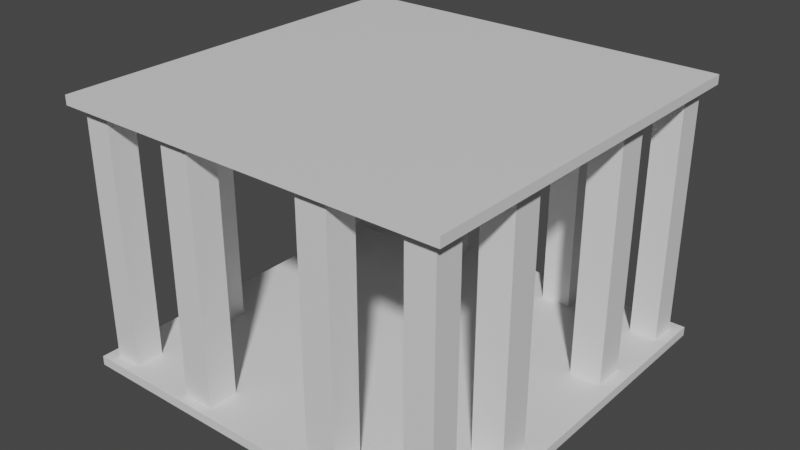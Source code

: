 # Source: cage.blend  (saved by Blender 3.3.6; exported with 4.5.12 LTS)
import bpy
from mathutils import Matrix  # noqa: F401  (used for matrix-valued properties, if any)

bpy.ops.wm.read_factory_settings(use_empty=True)
scene = bpy.context.scene
scene.name = 'Scene'

# ---- collections
col_collection = bpy.data.collections.new('Collection'); scene.collection.children.link(col_collection)

# ---- materials (node trees are filled in below, after node groups)
mat_material = bpy.data.materials.new('Material')
mat_material.alpha_threshold = 0.0
mat_material.use_transparent_shadow = False
mat_material.roughness = 0.5
mat_material.line_color = (0.0, 0.0, 0.0, 1.0)

# ---- material node trees
mat_material.use_nodes = True; mat_material.node_tree.nodes.clear()
_N = mat_material.node_tree.nodes; _L = mat_material.node_tree.links
n0 = _N.new('ShaderNodeOutputMaterial'); n0.name = 'Material Output'; n0.location = (300, 300)
n1 = _N.new('ShaderNodeBsdfPrincipled'); n1.name = 'Principled BSDF'; n1.location = (10, 300)
n1.distribution = 'GGX'
n1.subsurface_method = 'RANDOM_WALK_SKIN'
n1.inputs[3].default_value = 1.45
n1.inputs[27].default_value = (0.0, 0.0, 0.0, 1.0)
n1.inputs[28].default_value = 1.0
_L.new(n1.outputs[0], n0.inputs[0])
n0.is_active_output = True

# ---- world
world_world = bpy.data.worlds.new('World'); scene.world = world_world
world_world.use_nodes = True; world_world.node_tree.nodes.clear()
_N = world_world.node_tree.nodes; _L = world_world.node_tree.links
n0 = _N.new('ShaderNodeOutputWorld'); n0.name = 'World Output'; n0.location = (300, 300)
n1 = _N.new('ShaderNodeBackground'); n1.name = 'Background'; n1.location = (10, 300)
n1.inputs[0].default_value = (0.05088, 0.05088, 0.05088, 1.0)
_L.new(n1.outputs[0], n0.inputs[0])
n0.is_active_output = True
world_world.color = (0.05088, 0.05088, 0.05088)
world_world.use_sun_shadow = False
world_world.sun_shadow_jitter_overblur = 0.0

# ---- meshes
me_cube = bpy.data.meshes.new('Cube')
me_cube.from_pydata([(1.0, 0.0, -94.72), (0.9452, 0.9452, -94.72), (1.0, 1.0, -96.72), (0.0, 0.0, -94.72), (0.0, 1.0, -94.72), (0.25, 0.0, -94.72), (0.5, 0.0, -94.72), (0.75, 0.0, -94.72), (0.298, 0.952, -94.72), (0.452, 0.952, -94.72), (0.8048, 0.9452, -94.72), (0.9452, 0.8048, -94.72), (0.931, 0.4638, -94.72), (0.931, 0.3059, -94.72), (0.0, 0.75, -94.72), (0.0, 0.5, -94.72), (0.0, 0.25, -94.72), (0.8048, 0.8048, -94.72), (0.773, 0.4638, -94.72), (0.773, 0.3059, -94.72), (0.452, 0.798, -94.72), (0.5, 0.5, -94.72), (0.5, 0.25, -94.72), (0.298, 0.798, -94.72), (0.25, 0.5, -94.72), (0.25, 0.25, -94.72), (0.75, 1.0, -94.72), (1.0, 1.0, -94.72), (1.0, 0.75, -94.72), (0.75, 0.75, -94.72), (0.25, 1.0, -94.72), (0.5, 1.0, -94.72), (0.5, 0.75, -94.72), (0.25, 0.75, -94.72), (1.0, 0.5, -94.72), (1.0, 0.25, -94.72), (0.75, 0.5, -94.72), (0.75, 0.25, -94.72), (-1.0, 0.0, -94.72), (-0.9452, 0.9452, -94.72), (-1.0, 1.0, -96.72), (-0.25, 0.0, -94.72), (-0.5, 0.0, -94.72), (-0.75, 0.0, -94.72), (-0.298, 0.952, -94.72), (-0.452, 0.952, -94.72), (-0.8048, 0.9452, -94.72), (-0.9452, 0.8048, -94.72), (-0.931, 0.4638, -94.72), (-0.931, 0.3059, -94.72), (-0.8048, 0.8048, -94.72), (-0.773, 0.4638, -94.72), (-0.773, 0.3059, -94.72), (-0.452, 0.798, -94.72), (-0.5, 0.5, -94.72), (-0.5, 0.25, -94.72), (-0.298, 0.798, -94.72), (-0.25, 0.5, -94.72), (-0.25, 0.25, -94.72), (-0.75, 1.0, -94.72), (-1.0, 1.0, -94.72), (-1.0, 0.75, -94.72), (-0.75, 0.75, -94.72), (-0.25, 1.0, -94.72), (-0.5, 1.0, -94.72), (-0.5, 0.75, -94.72), (-0.25, 0.75, -94.72), (-1.0, 0.5, -94.72), (-1.0, 0.25, -94.72), (-0.75, 0.5, -94.72), (-0.75, 0.25, -94.72), (0.9452, -0.9452, -94.72), (1.0, -1.0, -96.72), (0.0, -1.0, -94.72), (0.298, -0.952, -94.72), (0.452, -0.952, -94.72), (0.8048, -0.9452, -94.72), (0.9452, -0.8048, -94.72), (0.931, -0.4638, -94.72), (0.931, -0.3059, -94.72), (0.0, -0.75, -94.72), (0.0, -0.5, -94.72), (0.0, -0.25, -94.72), (0.8048, -0.8048, -94.72), (0.773, -0.4638, -94.72), (0.773, -0.3059, -94.72), (0.452, -0.798, -94.72), (0.5, -0.5, -94.72), (0.5, -0.25, -94.72), (0.298, -0.798, -94.72), (0.25, -0.5, -94.72), (0.25, -0.25, -94.72), (0.75, -1.0, -94.72), (1.0, -1.0, -94.72), (1.0, -0.75, -94.72), (0.75, -0.75, -94.72), (0.25, -1.0, -94.72), (0.5, -1.0, -94.72), (0.5, -0.75, -94.72), (0.25, -0.75, -94.72), (1.0, -0.5, -94.72), (1.0, -0.25, -94.72), (0.75, -0.5, -94.72), (0.75, -0.25, -94.72), (-0.9452, -0.9452, -94.72), (-1.0, -1.0, -96.72), (-0.298, -0.952, -94.72), (-0.452, -0.952, -94.72), (-0.8048, -0.9452, -94.72), (-0.9452, -0.8048, -94.72), (-0.931, -0.4638, -94.72), (-0.931, -0.3059, -94.72), (-0.8048, -0.8048, -94.72), (-0.773, -0.4638, -94.72), (-0.773, -0.3059, -94.72), (-0.452, -0.798, -94.72), (-0.5, -0.5, -94.72), (-0.5, -0.25, -94.72), (-0.298, -0.798, -94.72), (-0.25, -0.5, -94.72), (-0.25, -0.25, -94.72), (-0.75, -1.0, -94.72), (-1.0, -1.0, -94.72), (-1.0, -0.75, -94.72), (-0.75, -0.75, -94.72), (-0.25, -1.0, -94.72), (-0.5, -1.0, -94.72), (-0.5, -0.75, -94.72), (-0.25, -0.75, -94.72), (-1.0, -0.5, -94.72), (-1.0, -0.25, -94.72), (-0.75, -0.5, -94.72), (-0.75, -0.25, -94.72), (1.0, 0.0, -40.92), (0.9452, 0.9452, -40.92), (1.0, 1.0, -38.92), (0.0, 0.0, -40.92), (0.0, 1.0, -40.92), (0.25, 0.0, -40.92), (0.5, 0.0, -40.92), (0.75, 0.0, -40.92), (0.298, 0.952, -40.92), (0.452, 0.952, -40.92), (0.8048, 0.9452, -40.92), (0.9452, 0.8048, -40.92), (0.931, 0.4638, -40.92), (0.931, 0.3059, -40.92), (0.0, 0.75, -40.92), (0.0, 0.5, -40.92), (0.0, 0.25, -40.92), (0.8048, 0.8048, -40.92), (0.773, 0.4638, -40.92), (0.773, 0.3059, -40.92), (0.452, 0.798, -40.92), (0.5, 0.5, -40.92), (0.5, 0.25, -40.92), (0.298, 0.798, -40.92), (0.25, 0.5, -40.92), (0.25, 0.25, -40.92), (0.75, 1.0, -40.92), (1.0, 1.0, -40.92), (1.0, 0.75, -40.92), (0.75, 0.75, -40.92), (0.25, 1.0, -40.92), (0.5, 1.0, -40.92), (0.5, 0.75, -40.92), (0.25, 0.75, -40.92), (1.0, 0.5, -40.92), (1.0, 0.25, -40.92), (0.75, 0.5, -40.92), (0.75, 0.25, -40.92), (-1.0, 0.0, -40.92), (-0.9452, 0.9452, -40.92), (-1.0, 1.0, -38.92), (-0.25, 0.0, -40.92), (-0.5, 0.0, -40.92), (-0.75, 0.0, -40.92), (-0.298, 0.952, -40.92), (-0.452, 0.952, -40.92), (-0.8048, 0.9452, -40.92), (-0.9452, 0.8048, -40.92), (-0.931, 0.4638, -40.92), (-0.931, 0.3059, -40.92), (-0.8048, 0.8048, -40.92), (-0.773, 0.4638, -40.92), (-0.773, 0.3059, -40.92), (-0.452, 0.798, -40.92), (-0.5, 0.5, -40.92), (-0.5, 0.25, -40.92), (-0.298, 0.798, -40.92), (-0.25, 0.5, -40.92), (-0.25, 0.25, -40.92), (-0.75, 1.0, -40.92), (-1.0, 1.0, -40.92), (-1.0, 0.75, -40.92), (-0.75, 0.75, -40.92), (-0.25, 1.0, -40.92), (-0.5, 1.0, -40.92), (-0.5, 0.75, -40.92), (-0.25, 0.75, -40.92), (-1.0, 0.5, -40.92), (-1.0, 0.25, -40.92), (-0.75, 0.5, -40.92), (-0.75, 0.25, -40.92), (0.9452, -0.9452, -40.92), (1.0, -1.0, -38.92), (0.0, -1.0, -40.92), (0.298, -0.952, -40.92), (0.452, -0.952, -40.92), (0.8048, -0.9452, -40.92), (0.9452, -0.8048, -40.92), (0.931, -0.4638, -40.92), (0.931, -0.3059, -40.92), (0.0, -0.75, -40.92), (0.0, -0.5, -40.92), (0.0, -0.25, -40.92), (0.8048, -0.8048, -40.92), (0.773, -0.4638, -40.92), (0.773, -0.3059, -40.92), (0.452, -0.798, -40.92), (0.5, -0.5, -40.92), (0.5, -0.25, -40.92), (0.298, -0.798, -40.92), (0.25, -0.5, -40.92), (0.25, -0.25, -40.92), (0.75, -1.0, -40.92), (1.0, -1.0, -40.92), (1.0, -0.75, -40.92), (0.75, -0.75, -40.92), (0.25, -1.0, -40.92), (0.5, -1.0, -40.92), (0.5, -0.75, -40.92), (0.25, -0.75, -40.92), (1.0, -0.5, -40.92), (1.0, -0.25, -40.92), (0.75, -0.5, -40.92), (0.75, -0.25, -40.92), (-0.9452, -0.9452, -40.92), (-1.0, -1.0, -38.92), (-0.298, -0.952, -40.92), (-0.452, -0.952, -40.92), (-0.8048, -0.9452, -40.92), (-0.9452, -0.8048, -40.92), (-0.931, -0.4638, -40.92), (-0.931, -0.3059, -40.92), (-0.8048, -0.8048, -40.92), (-0.773, -0.4638, -40.92), (-0.773, -0.3059, -40.92), (-0.452, -0.798, -40.92), (-0.5, -0.5, -40.92), (-0.5, -0.25, -40.92), (-0.298, -0.798, -40.92), (-0.25, -0.5, -40.92), (-0.25, -0.25, -40.92), (-0.75, -1.0, -40.92), (-1.0, -1.0, -40.92), (-1.0, -0.75, -40.92), (-0.75, -0.75, -40.92), (-0.25, -1.0, -40.92), (-0.5, -1.0, -40.92), (-0.5, -0.75, -40.92), (-0.25, -0.75, -40.92), (-1.0, -0.5, -40.92), (-1.0, -0.25, -40.92), (-0.75, -0.5, -40.92), (-0.75, -0.25, -40.92)], [], [(25, 3, 5), (252, 213, 261), (45, 177, 44), (24, 16, 25), (58, 3, 16), (20, 156, 23), (57, 16, 15), (91, 3, 82), (17, 143, 10), (212, 233, 211), (61, 69, 62), (11, 134, 144), (26, 10, 1), (1, 11, 28), (29, 17, 10), (11, 17, 29), (30, 8, 9), (9, 20, 32), (33, 23, 8), (32, 20, 23), (26, 32, 29), (19, 18, 36), (36, 18, 12), (13, 19, 37), (158, 136, 149), (12, 151, 145), (157, 149, 148), (191, 136, 174), (85, 217, 218), (190, 149, 191), (224, 136, 138), (77, 216, 210), (223, 215, 224), (253, 136, 215), (59, 65, 64), (55, 41, 58), (40, 2, 72), (39, 46, 59), (39, 60, 61), (46, 50, 62), (47, 61, 62), (45, 44, 63), (45, 64, 65), (44, 56, 66), (56, 53, 65), (28, 36, 34), (52, 70, 69), (48, 51, 69), (49, 68, 70), (115, 240, 248), (118, 239, 106), (75, 219, 208), (77, 204, 71), (71, 209, 76), (207, 75, 208), (75, 86, 89), (107, 239, 240), (112, 241, 108), (104, 241, 237), (80, 119, 128), (53, 178, 45), (114, 246, 113), (71, 76, 92), (71, 93, 94), (76, 83, 95), (77, 94, 95), (75, 74, 96), (75, 97, 98), (74, 89, 99), (89, 86, 98), (22, 5, 6), (85, 103, 102), (78, 84, 102), (79, 101, 103), (52, 184, 185), (49, 185, 182), (48, 184, 51), (109, 237, 242), (111, 243, 244), (49, 181, 48), (50, 179, 183), (47, 172, 39), (39, 179, 46), (47, 183, 180), (213, 223, 232), (56, 177, 189), (2, 40, 60), (121, 108, 104), (104, 109, 123), (124, 112, 108), (109, 112, 124), (125, 106, 107), (107, 115, 127), (128, 118, 106), (127, 115, 118), (32, 24, 21), (114, 113, 131), (131, 113, 110), (111, 114, 132), (115, 251, 118), (258, 213, 206), (14, 24, 33), (86, 222, 219), (256, 264, 257), (264, 250, 249), (257, 249, 260), (254, 260, 259), (249, 253, 252), (260, 252, 261), (68, 43, 70), (70, 42, 55), (173, 193, 255), (134, 143, 159), (134, 160, 161), (143, 150, 162), (144, 161, 162), (142, 141, 163), (142, 164, 165), (141, 156, 166), (156, 153, 165), (36, 22, 37), (152, 170, 169), (145, 151, 169), (146, 168, 170), (250, 174, 253), (265, 175, 250), (263, 176, 265), (111, 129, 110), (83, 209, 216), (229, 213, 232), (63, 14, 4), (78, 217, 84), (227, 235, 233), (235, 221, 236), (65, 57, 66), (54, 58, 57), (220, 224, 221), (231, 223, 220), (192, 179, 172), (172, 180, 194), (195, 183, 179), (180, 183, 195), (196, 177, 178), (178, 186, 198), (199, 189, 177), (198, 186, 189), (29, 21, 36), (185, 184, 202), (202, 184, 181), (182, 185, 203), (236, 139, 140), (234, 140, 133), (13, 34, 12), (79, 218, 212), (173, 238, 205), (196, 147, 199), (57, 14, 66), (79, 211, 78), (194, 202, 200), (202, 188, 203), (62, 54, 65), (69, 55, 54), (187, 191, 188), (225, 209, 204), (204, 210, 227), (228, 216, 209), (210, 216, 228), (229, 207, 208), (208, 219, 231), (232, 222, 207), (231, 219, 222), (21, 25, 22), (218, 217, 235), (235, 217, 211), (212, 218, 236), (188, 174, 175), (203, 175, 176), (201, 176, 171), (182, 200, 181), (13, 145, 146), (163, 147, 137), (30, 14, 33), (13, 152, 19), (161, 169, 162), (169, 155, 154), (162, 154, 165), (159, 165, 164), (154, 158, 157), (165, 157, 166), (23, 141, 8), (147, 190, 199), (168, 140, 170), (237, 241, 254), (237, 255, 256), (241, 245, 257), (242, 256, 257), (240, 239, 258), (240, 259, 260), (239, 251, 261), (251, 248, 260), (37, 6, 7), (247, 265, 264), (243, 246, 264), (244, 263, 265), (19, 151, 18), (125, 80, 128), (96, 80, 73), (1, 143, 134), (123, 131, 129), (131, 117, 132), (124, 116, 131), (121, 127, 124), (116, 120, 117), (127, 119, 116), (117, 41, 42), (132, 42, 43), (130, 43, 38), (262, 244, 243), (11, 150, 17), (67, 49, 48), (90, 80, 99), (20, 142, 153), (94, 102, 95), (102, 88, 87), (95, 87, 98), (92, 98, 97), (87, 91, 90), (98, 90, 99), (88, 5, 91), (103, 6, 88), (101, 7, 103), (167, 146, 145), (9, 141, 142), (100, 79, 78), (170, 139, 155), (155, 138, 158), (198, 190, 187), (192, 198, 195), (195, 187, 202), (221, 138, 139), (225, 231, 228), (228, 220, 235), (135, 160, 193), (205, 238, 255), (135, 205, 226), (40, 105, 122), (2, 27, 93), (72, 93, 122), (111, 247, 114), (110, 246, 243), (109, 245, 112), (53, 189, 186), (252, 215, 214), (89, 207, 222), (119, 82, 120), (120, 3, 41), (90, 82, 81), (157, 147, 166), (35, 37, 7), (37, 22, 6), (22, 25, 5), (32, 33, 24), (21, 24, 25), (26, 31, 32), (29, 32, 21), (36, 21, 22), (28, 29, 36), (53, 186, 178), (80, 81, 119), (213, 214, 223), (56, 44, 177), (26, 1, 27), (1, 28, 27), (29, 10, 26), (11, 29, 28), (30, 9, 31), (9, 32, 31), (33, 8, 30), (32, 23, 33), (212, 234, 233), (19, 36, 37), (36, 12, 34), (13, 37, 35), (68, 38, 43), (70, 43, 42), (55, 42, 41), (65, 54, 57), (54, 55, 58), (59, 62, 65), (62, 69, 54), (69, 70, 55), (61, 67, 69), (23, 156, 141), (147, 148, 190), (157, 148, 147), (9, 8, 141), (39, 59, 60), (39, 61, 47), (46, 62, 59), (47, 62, 50), (45, 63, 64), (45, 65, 53), (44, 66, 63), (56, 65, 66), (167, 168, 146), (52, 69, 51), (48, 69, 67), (49, 70, 52), (101, 0, 7), (103, 7, 6), (88, 6, 5), (98, 87, 90), (87, 88, 91), (92, 95, 98), (95, 102, 87), (102, 103, 88), (94, 100, 102), (20, 9, 142), (90, 81, 80), (67, 68, 49), (11, 144, 150), (71, 92, 93), (71, 94, 77), (76, 95, 92), (77, 95, 83), (75, 96, 97), (75, 98, 86), (74, 99, 96), (89, 98, 99), (262, 263, 244), (85, 102, 84), (78, 102, 100), (79, 103, 85), (130, 132, 43), (132, 117, 42), (117, 120, 41), (127, 128, 119), (116, 119, 120), (121, 126, 127), (124, 127, 116), (131, 116, 117), (123, 124, 131), (1, 10, 143), (96, 99, 80), (125, 73, 80), (19, 152, 151), (121, 104, 122), (104, 123, 122), (124, 108, 121), (109, 124, 123), (125, 107, 126), (107, 127, 126), (128, 106, 125), (127, 118, 128), (100, 101, 79), (114, 131, 132), (131, 110, 129), (111, 132, 130), (168, 133, 140), (170, 140, 139), (155, 139, 138), (165, 154, 157), (154, 155, 158), (159, 162, 165), (162, 169, 154), (169, 170, 155), (161, 167, 169), (13, 146, 152), (30, 4, 14), (163, 166, 147), (13, 12, 145), (134, 159, 160), (134, 161, 144), (143, 162, 159), (144, 162, 150), (142, 163, 164), (142, 165, 153), (141, 166, 163), (156, 165, 166), (182, 201, 200), (152, 169, 151), (145, 169, 167), (146, 170, 152), (201, 203, 176), (203, 188, 175), (188, 191, 174), (198, 199, 190), (187, 190, 191), (192, 197, 198), (195, 198, 187), (202, 187, 188), (194, 195, 202), (79, 212, 211), (57, 15, 14), (196, 137, 147), (173, 205, 135), (79, 85, 218), (192, 172, 193), (172, 194, 193), (195, 179, 192), (180, 195, 194), (196, 178, 197), (178, 198, 197), (199, 177, 196), (198, 189, 199), (13, 35, 34), (185, 202, 203), (202, 181, 200), (182, 203, 201), (234, 236, 140), (236, 221, 139), (221, 224, 138), (231, 232, 223), (220, 223, 224), (225, 230, 231), (228, 231, 220), (235, 220, 221), (227, 228, 235), (78, 211, 217), (63, 66, 14), (229, 206, 213), (83, 76, 209), (225, 204, 226), (204, 227, 226), (228, 209, 225), (210, 228, 227), (229, 208, 230), (208, 231, 230), (232, 207, 229), (231, 222, 232), (111, 130, 129), (218, 235, 236), (235, 211, 233), (212, 236, 234), (263, 171, 176), (265, 176, 175), (250, 175, 174), (135, 193, 173), (173, 255, 238), (205, 255, 226), (135, 226, 160), (260, 249, 252), (249, 250, 253), (254, 257, 260), (257, 264, 249), (264, 265, 250), (256, 262, 264), (86, 89, 222), (14, 15, 24), (258, 261, 213), (115, 248, 251), (237, 254, 255), (237, 256, 242), (241, 257, 254), (242, 257, 245), (240, 258, 259), (240, 260, 248), (239, 261, 258), (251, 260, 261), (35, 7, 0), (247, 264, 246), (243, 264, 262), (244, 265, 247), (40, 122, 60), (2, 60, 27), (2, 93, 72), (72, 122, 105), (47, 50, 183), (39, 172, 179), (47, 180, 172), (50, 46, 179), (49, 182, 181), (111, 110, 243), (109, 104, 237), (48, 181, 184), (49, 52, 185), (52, 51, 184), (111, 244, 247), (114, 247, 246), (110, 113, 246), (109, 242, 245), (104, 108, 241), (112, 245, 241), (107, 106, 239), (75, 89, 74), (207, 74, 75), (71, 204, 209), (77, 210, 204), (75, 86, 219), (118, 251, 239), (115, 107, 240), (53, 56, 189), (40, 72, 105), (252, 253, 215), (89, 74, 207), (253, 174, 136), (223, 214, 215), (77, 83, 216), (224, 215, 136), (190, 148, 149), (85, 84, 217), (191, 149, 136), (157, 158, 149), (12, 18, 151), (158, 138, 136), (119, 81, 82), (11, 1, 134), (120, 82, 3), (90, 91, 82), (17, 150, 143), (91, 5, 3), (57, 58, 16), (20, 153, 156), (58, 41, 3), (24, 15, 16), (45, 178, 177), (252, 214, 213), (25, 16, 3)])
_uv = me_cube.uv_layers.new(name='UVMap')
_uv.uv.foreach_set('vector', [0.8895, 0.3348, 0.8978, 0.3431, 0.8895, 0.3431, 0.8895, 0.4918, 0.8978, 0.5001, 0.8895, 0.5001, 0.505, 0.31, 0.4866, 0.7067, 0.4867, 0.31, 0.8895, 0.3266, 0.8978, 0.3348, 0.8895, 0.3348, 0.9061, 0.3348, 0.8978, 0.3431, 0.8978, 0.3348, 0.4683, 0.31, 0.45, 0.7067, 0.45, 0.31, 0.9061, 0.3266, 0.8978, 0.3348, 0.8978, 0.3266, 0.8895, 0.3514, 0.8978, 0.3431, 0.8978, 0.3514, 0.6969, 0.31, 0.6802, 0.7067, 0.6802, 0.31, 0.9286, 0.4854, 0.9309, 0.4918, 0.9286, 0.4907, 0.9309, 0.3183, 0.9226, 0.3266, 0.9226, 0.3183, 0.7638, 0.31, 0.7805, 0.7067, 0.7638, 0.7067, 0.873, 0.31, 0.8712, 0.3119, 0.8666, 0.3119, 0.8666, 0.3119, 0.8666, 0.3165, 0.8641, 0.3183, 0.873, 0.3183, 0.8712, 0.3165, 0.8712, 0.3119, 0.8666, 0.3165, 0.8712, 0.3165, 0.873, 0.3183, 0.8895, 0.31, 0.8879, 0.3116, 0.8829, 0.3116, 0.8829, 0.3116, 0.8829, 0.3167, 0.8813, 0.3183, 0.8895, 0.3183, 0.8879, 0.3167, 0.8879, 0.3116, 0.8813, 0.3183, 0.8829, 0.3167, 0.8879, 0.3167, 0.873, 0.31, 0.8813, 0.3183, 0.873, 0.3183, 0.8722, 0.333, 0.8722, 0.3278, 0.873, 0.3266, 0.873, 0.3266, 0.8722, 0.3278, 0.867, 0.3278, 0.867, 0.333, 0.8722, 0.333, 0.873, 0.3348, 0.9061, 0.4671, 0.8978, 0.4753, 0.8978, 0.4671, 0.03999, 0.31, 0.05877, 0.7067, 0.03997, 0.7067, 0.9061, 0.4588, 0.8978, 0.4671, 0.8978, 0.4588, 0.8895, 0.4671, 0.8978, 0.4753, 0.8895, 0.4753, 0.09641, 0.31, 0.1152, 0.7067, 0.09639, 0.7067, 0.8895, 0.4588, 0.8978, 0.4671, 0.8895, 0.4671, 0.9061, 0.4836, 0.8978, 0.4753, 0.9061, 0.4753, 0.7137, 0.31, 0.7304, 0.7067, 0.7136, 0.7067, 0.9061, 0.4918, 0.8978, 0.4836, 0.9061, 0.4836, 0.8895, 0.4836, 0.8978, 0.4753, 0.8978, 0.4836, 0.9226, 0.31, 0.9143, 0.3183, 0.9143, 0.31, 0.9143, 0.3348, 0.9061, 0.3431, 0.9061, 0.3348, 0.8641, 0.5084, 0.9309, 0.5084, 0.9309, 0.5745, 0.929, 0.3119, 0.9244, 0.3119, 0.9226, 0.31, 0.929, 0.3119, 0.9309, 0.31, 0.9309, 0.3183, 0.9244, 0.3119, 0.9244, 0.3165, 0.9226, 0.3183, 0.929, 0.3165, 0.9309, 0.3183, 0.9226, 0.3183, 0.9127, 0.3116, 0.9077, 0.3116, 0.9061, 0.31, 0.9127, 0.3116, 0.9143, 0.31, 0.9143, 0.3183, 0.9077, 0.3116, 0.9077, 0.3167, 0.9061, 0.3183, 0.9077, 0.3167, 0.9127, 0.3167, 0.9143, 0.3183, 0.8641, 0.3183, 0.873, 0.3266, 0.8641, 0.3266, 0.9234, 0.333, 0.9226, 0.3348, 0.9226, 0.3266, 0.9286, 0.3278, 0.9234, 0.3278, 0.9226, 0.3266, 0.9286, 0.333, 0.9309, 0.3348, 0.9226, 0.3348, 0.34, 0.31, 0.3583, 0.7067, 0.34, 0.7067, 0.45, 0.31, 0.4316, 0.7067, 0.4317, 0.31, 0.3033, 0.31, 0.3216, 0.7067, 0.3033, 0.7067, 0.6134, 0.31, 0.5966, 0.7067, 0.5967, 0.31, 0.6301, 0.31, 0.6133, 0.7067, 0.6134, 0.31, 0.5233, 0.7067, 0.5417, 0.31, 0.5416, 0.7067, 0.8829, 0.3746, 0.8829, 0.3695, 0.8879, 0.3695, 0.505, 0.31, 0.5233, 0.7067, 0.505, 0.7067, 0.6468, 0.31, 0.6301, 0.7067, 0.6301, 0.31, 0.6468, 0.31, 0.6635, 0.7067, 0.6468, 0.7067, 0.8978, 0.3679, 0.9061, 0.3596, 0.9061, 0.3679, 0.34, 0.31, 0.3216, 0.7067, 0.3217, 0.31, 0.1905, 0.31, 0.1716, 0.7067, 0.1717, 0.31, 0.8666, 0.3743, 0.8712, 0.3743, 0.873, 0.3762, 0.8666, 0.3743, 0.8641, 0.3762, 0.8641, 0.3679, 0.8712, 0.3743, 0.8712, 0.3697, 0.873, 0.3679, 0.8666, 0.3697, 0.8641, 0.3679, 0.873, 0.3679, 0.8829, 0.3746, 0.8879, 0.3746, 0.8895, 0.3762, 0.8829, 0.3746, 0.8813, 0.3762, 0.8813, 0.3679, 0.8879, 0.3746, 0.8879, 0.3695, 0.8895, 0.3679, 0.8879, 0.3695, 0.8829, 0.3695, 0.8813, 0.3679, 0.8813, 0.3348, 0.8895, 0.3431, 0.8813, 0.3431, 0.8722, 0.3532, 0.873, 0.3514, 0.873, 0.3596, 0.867, 0.3584, 0.8722, 0.3584, 0.873, 0.3596, 0.867, 0.3532, 0.8641, 0.3514, 0.873, 0.3514, 0.2093, 0.31, 0.2281, 0.7067, 0.2092, 0.7067, 0.2281, 0.31, 0.2469, 0.7067, 0.2281, 0.7067, 0.2657, 0.31, 0.2469, 0.7067, 0.2469, 0.31, 0.814, 0.31, 0.8307, 0.7067, 0.8139, 0.7067, 0.2657, 0.31, 0.2845, 0.7067, 0.2657, 0.7067, 0.3033, 0.31, 0.2845, 0.7067, 0.2845, 0.31, 0.8474, 0.31, 0.8641, 0.7067, 0.8474, 0.7067, 0.8474, 0.31, 0.8307, 0.7067, 0.8307, 0.31, 0.814, 0.31, 0.7972, 0.7067, 0.7972, 0.31, 0.7805, 0.31, 0.7972, 0.7067, 0.7805, 0.7067, 0.8978, 0.5001, 0.9061, 0.4918, 0.9061, 0.5001, 0.3583, 0.31, 0.3766, 0.7067, 0.3583, 0.7067, 0.9309, 0.5745, 0.9309, 0.6406, 0.8641, 0.6406, 0.9226, 0.3762, 0.9244, 0.3743, 0.929, 0.3743, 0.929, 0.3743, 0.929, 0.3697, 0.9309, 0.3679, 0.9226, 0.3679, 0.9244, 0.3697, 0.9244, 0.3743, 0.929, 0.3697, 0.9244, 0.3697, 0.9226, 0.3679, 0.9061, 0.3762, 0.9077, 0.3746, 0.9127, 0.3746, 0.9127, 0.3746, 0.9127, 0.3695, 0.9143, 0.3679, 0.9061, 0.3679, 0.9077, 0.3695, 0.9077, 0.3746, 0.9143, 0.3679, 0.9127, 0.3695, 0.9077, 0.3695, 0.8813, 0.3183, 0.8895, 0.3266, 0.8813, 0.3266, 0.9234, 0.3532, 0.9234, 0.3584, 0.9226, 0.3596, 0.9226, 0.3596, 0.9234, 0.3584, 0.9286, 0.3584, 0.9286, 0.3532, 0.9234, 0.3532, 0.9226, 0.3514, 0.4867, 0.31, 0.4683, 0.7067, 0.4683, 0.31, 0.8895, 0.5084, 0.8978, 0.5001, 0.8978, 0.5084, 0.8978, 0.3183, 0.8895, 0.3266, 0.8895, 0.3183, 0.5417, 0.31, 0.56, 0.7067, 0.5416, 0.7067, 0.8641, 0.5001, 0.873, 0.4918, 0.873, 0.5001, 0.873, 0.4918, 0.8813, 0.4836, 0.8813, 0.4918, 0.873, 0.5001, 0.8813, 0.4918, 0.8813, 0.5001, 0.873, 0.5084, 0.8813, 0.5001, 0.8813, 0.5084, 0.8813, 0.4918, 0.8895, 0.4836, 0.8895, 0.4918, 0.8813, 0.5001, 0.8895, 0.4918, 0.8895, 0.5001, 0.9309, 0.3348, 0.9226, 0.3431, 0.9226, 0.3348, 0.9226, 0.3348, 0.9143, 0.3431, 0.9143, 0.3348, 0.9309, 0.4423, 0.997, 0.4423, 0.997, 0.3762, 0.929, 0.4441, 0.9244, 0.4441, 0.9226, 0.4423, 0.929, 0.4441, 0.9309, 0.4423, 0.9309, 0.4505, 0.9244, 0.4441, 0.9244, 0.4487, 0.9226, 0.4505, 0.929, 0.4487, 0.9309, 0.4505, 0.9226, 0.4505, 0.9127, 0.4439, 0.9077, 0.4439, 0.9061, 0.4423, 0.9127, 0.4439, 0.9143, 0.4423, 0.9143, 0.4505, 0.9077, 0.4439, 0.9077, 0.4489, 0.9061, 0.4505, 0.9077, 0.4489, 0.9127, 0.4489, 0.9143, 0.4505, 0.873, 0.3266, 0.8813, 0.3348, 0.873, 0.3348, 0.9234, 0.4652, 0.9226, 0.4671, 0.9226, 0.4588, 0.9286, 0.46, 0.9234, 0.46, 0.9226, 0.4588, 0.9286, 0.4652, 0.9309, 0.4671, 0.9226, 0.4671, 0.8813, 0.4836, 0.8895, 0.4753, 0.8895, 0.4836, 0.873, 0.4836, 0.8813, 0.4753, 0.8813, 0.4836, 0.8641, 0.4836, 0.873, 0.4753, 0.873, 0.4836, 0.9286, 0.3532, 0.9309, 0.3596, 0.9286, 0.3584, 0.6969, 0.31, 0.7136, 0.7067, 0.6969, 0.7067, 0.9061, 0.5084, 0.8978, 0.5001, 0.9061, 0.5001, 0.9061, 0.31, 0.8978, 0.3183, 0.8978, 0.31, 0.1528, 0.31, 0.134, 0.7067, 0.134, 0.31, 0.9309, 0.5001, 0.9226, 0.4918, 0.9309, 0.4918, 0.9226, 0.4918, 0.9143, 0.4836, 0.9226, 0.4836, 0.9143, 0.3183, 0.9061, 0.3266, 0.9061, 0.3183, 0.9143, 0.3266, 0.9061, 0.3348, 0.9061, 0.3266, 0.9143, 0.4918, 0.9061, 0.4836, 0.9143, 0.4836, 0.9143, 0.5001, 0.9061, 0.4918, 0.9143, 0.4918, 0.873, 0.4423, 0.8712, 0.4441, 0.8666, 0.4441, 0.8666, 0.4441, 0.8666, 0.4487, 0.8641, 0.4505, 0.873, 0.4505, 0.8712, 0.4487, 0.8712, 0.4441, 0.8666, 0.4487, 0.8712, 0.4487, 0.873, 0.4505, 0.8895, 0.4423, 0.8879, 0.4439, 0.8829, 0.4439, 0.8829, 0.4439, 0.8829, 0.4489, 0.8813, 0.4505, 0.8895, 0.4505, 0.8879, 0.4489, 0.8879, 0.4439, 0.8813, 0.4505, 0.8829, 0.4489, 0.8879, 0.4489, 0.873, 0.3183, 0.8813, 0.3266, 0.873, 0.3266, 0.8722, 0.4652, 0.8722, 0.46, 0.873, 0.4588, 0.873, 0.4588, 0.8722, 0.46, 0.867, 0.46, 0.867, 0.4652, 0.8722, 0.4652, 0.873, 0.4671, 0.9226, 0.4836, 0.9143, 0.4753, 0.9226, 0.4753, 0.9309, 0.4836, 0.9226, 0.4753, 0.9309, 0.4753, 0.867, 0.333, 0.8641, 0.3266, 0.867, 0.3278, 0.1152, 0.31, 0.134, 0.7067, 0.1152, 0.7067, 0.8641, 0.3762, 0.8641, 0.4423, 0.9309, 0.4423, 0.8895, 0.4423, 0.8978, 0.4505, 0.8895, 0.4505, 0.9061, 0.3266, 0.8978, 0.3183, 0.9061, 0.3183, 0.09641, 0.31, 0.07758, 0.7067, 0.07761, 0.31, 0.8641, 0.4505, 0.873, 0.4588, 0.8641, 0.4588, 0.873, 0.4588, 0.8813, 0.4671, 0.873, 0.4671, 0.9226, 0.3183, 0.9143, 0.3266, 0.9143, 0.3183, 0.9226, 0.3266, 0.9143, 0.3348, 0.9143, 0.3266, 0.8813, 0.4588, 0.8895, 0.4671, 0.8813, 0.4671, 0.9226, 0.5084, 0.9244, 0.5066, 0.929, 0.5066, 0.929, 0.5066, 0.929, 0.5019, 0.9309, 0.5001, 0.9226, 0.5001, 0.9244, 0.5019, 0.9244, 0.5066, 0.929, 0.5019, 0.9244, 0.5019, 0.9226, 0.5001, 0.9061, 0.5084, 0.9077, 0.5068, 0.9127, 0.5068, 0.9127, 0.5068, 0.9127, 0.5017, 0.9143, 0.5001, 0.9061, 0.5001, 0.9077, 0.5017, 0.9077, 0.5068, 0.9143, 0.5001, 0.9127, 0.5017, 0.9077, 0.5017, 0.8813, 0.3266, 0.8895, 0.3348, 0.8813, 0.3348, 0.9234, 0.4854, 0.9234, 0.4907, 0.9226, 0.4918, 0.9226, 0.4918, 0.9234, 0.4907, 0.9286, 0.4907, 0.9286, 0.4854, 0.9234, 0.4854, 0.9226, 0.4836, 0.8813, 0.4671, 0.8895, 0.4753, 0.8813, 0.4753, 0.873, 0.4671, 0.8813, 0.4753, 0.873, 0.4753, 0.8641, 0.4671, 0.873, 0.4753, 0.8641, 0.4753, 0.867, 0.4652, 0.8641, 0.4588, 0.867, 0.46, 0.0588, 0.31, 0.07758, 0.7067, 0.05877, 0.7067, 0.9061, 0.4423, 0.8978, 0.4505, 0.8978, 0.4423, 0.8895, 0.31, 0.8978, 0.3183, 0.8895, 0.3183, 0.03999, 0.31, 0.02116, 0.7067, 0.02118, 0.31, 0.9309, 0.4505, 0.9226, 0.4588, 0.9226, 0.4505, 0.9226, 0.4588, 0.9143, 0.4671, 0.9143, 0.4588, 0.9226, 0.4505, 0.9143, 0.4588, 0.9143, 0.4505, 0.9226, 0.4423, 0.9143, 0.4505, 0.9143, 0.4423, 0.9143, 0.4588, 0.9061, 0.4671, 0.9061, 0.4588, 0.9143, 0.4505, 0.9061, 0.4588, 0.9061, 0.4505, 0.395, 0.31, 0.3766, 0.7067, 0.3767, 0.31, 0.8978, 0.4505, 0.8895, 0.4588, 0.8895, 0.4505, 0.9309, 0.4671, 0.9226, 0.4753, 0.9226, 0.4671, 0.8666, 0.5066, 0.8712, 0.5066, 0.873, 0.5084, 0.8666, 0.5066, 0.8641, 0.5084, 0.8641, 0.5001, 0.8712, 0.5066, 0.8712, 0.5019, 0.873, 0.5001, 0.8666, 0.5019, 0.8641, 0.5001, 0.873, 0.5001, 0.8829, 0.5068, 0.8879, 0.5068, 0.8895, 0.5084, 0.8829, 0.5068, 0.8813, 0.5084, 0.8813, 0.5001, 0.8879, 0.5068, 0.8879, 0.5017, 0.8895, 0.5001, 0.8879, 0.5017, 0.8829, 0.5017, 0.8813, 0.5001, 0.873, 0.3348, 0.8813, 0.3431, 0.873, 0.3431, 0.8722, 0.4854, 0.873, 0.4836, 0.873, 0.4918, 0.867, 0.4907, 0.8722, 0.4907, 0.873, 0.4918, 0.867, 0.4854, 0.8641, 0.4836, 0.873, 0.4836, 0.1717, 0.31, 0.1528, 0.7067, 0.1528, 0.31, 0.9061, 0.3762, 0.8978, 0.3679, 0.9061, 0.3679, 0.8895, 0.3762, 0.8978, 0.3679, 0.8978, 0.3762, 0.7471, 0.31, 0.7638, 0.7067, 0.7471, 0.7067, 0.9309, 0.3679, 0.9226, 0.3596, 0.9309, 0.3596, 0.9226, 0.3596, 0.9143, 0.3514, 0.9226, 0.3514, 0.9226, 0.3679, 0.9143, 0.3596, 0.9226, 0.3596, 0.9226, 0.3762, 0.9143, 0.3679, 0.9226, 0.3679, 0.9143, 0.3596, 0.9061, 0.3514, 0.9143, 0.3514, 0.9143, 0.3679, 0.9061, 0.3596, 0.9143, 0.3596, 0.9143, 0.3514, 0.9061, 0.3431, 0.9143, 0.3431, 0.9226, 0.3514, 0.9143, 0.3431, 0.9226, 0.3431, 0.9309, 0.3514, 0.9226, 0.3431, 0.9309, 0.3431, 0.8641, 0.4918, 0.867, 0.4854, 0.867, 0.4907, 0.7471, 0.31, 0.7304, 0.7067, 0.7304, 0.31, 0.9309, 0.3266, 0.9286, 0.333, 0.9286, 0.3278, 0.8895, 0.3596, 0.8978, 0.3679, 0.8895, 0.3679, 0.4133, 0.31, 0.4316, 0.7067, 0.4133, 0.7067, 0.8641, 0.3679, 0.873, 0.3596, 0.873, 0.3679, 0.873, 0.3596, 0.8813, 0.3514, 0.8813, 0.3596, 0.873, 0.3679, 0.8813, 0.3596, 0.8813, 0.3679, 0.873, 0.3762, 0.8813, 0.3679, 0.8813, 0.3762, 0.8813, 0.3596, 0.8895, 0.3514, 0.8895, 0.3596, 0.8813, 0.3679, 0.8895, 0.3596, 0.8895, 0.3679, 0.8813, 0.3514, 0.8895, 0.3431, 0.8895, 0.3514, 0.873, 0.3514, 0.8813, 0.3431, 0.8813, 0.3514, 0.8641, 0.3514, 0.873, 0.3431, 0.873, 0.3514, 0.9309, 0.4588, 0.9286, 0.4652, 0.9286, 0.46, 0.56, 0.31, 0.5783, 0.7067, 0.56, 0.7067, 0.8641, 0.3596, 0.867, 0.3532, 0.867, 0.3584, 0.9226, 0.4671, 0.9143, 0.4753, 0.9143, 0.4671, 0.9143, 0.4671, 0.9061, 0.4753, 0.9061, 0.4671, 0.8813, 0.4505, 0.8895, 0.4588, 0.8813, 0.4588, 0.873, 0.4423, 0.8813, 0.4505, 0.873, 0.4505, 0.873, 0.4505, 0.8813, 0.4588, 0.873, 0.4588, 0.9143, 0.4836, 0.9061, 0.4753, 0.9143, 0.4753, 0.9226, 0.5084, 0.9143, 0.5001, 0.9226, 0.5001, 0.9226, 0.5001, 0.9143, 0.4918, 0.9226, 0.4918, 0.9309, 0.5084, 0.997, 0.5084, 0.997, 0.4423, 0.9309, 0.31, 0.9309, 0.3762, 0.997, 0.3762, 0.9309, 0.5745, 0.9309, 0.6406, 0.997, 0.6406, 0.9309, 0.6406, 0.9309, 0.7067, 0.8641, 0.7067, 0.997, 0.5745, 0.9309, 0.5745, 0.9309, 0.5084, 0.997, 0.7067, 0.9309, 0.7067, 0.9309, 0.6406, 0.2093, 0.31, 0.1904, 0.7067, 0.1905, 0.31, 0.002368, 0.31, 0.02116, 0.7067, 0.002347, 0.7067, 0.6802, 0.31, 0.6635, 0.7067, 0.6635, 0.31, 0.5783, 0.31, 0.5966, 0.7067, 0.5783, 0.7067, 0.8895, 0.4918, 0.8978, 0.4836, 0.8978, 0.4918, 0.395, 0.31, 0.4133, 0.7067, 0.395, 0.7067, 0.9061, 0.3596, 0.8978, 0.3514, 0.9061, 0.3514, 0.9061, 0.3514, 0.8978, 0.3431, 0.9061, 0.3431, 0.8895, 0.3596, 0.8978, 0.3514, 0.8978, 0.3596, 0.9061, 0.4588, 0.8978, 0.4505, 0.9061, 0.4505, 0.8641, 0.3348, 0.873, 0.3348, 0.873, 0.3431, 0.873, 0.3348, 0.8813, 0.3348, 0.8813, 0.3431, 0.8813, 0.3348, 0.8895, 0.3348, 0.8895, 0.3431, 0.8813, 0.3183, 0.8895, 0.3183, 0.8895, 0.3266, 0.8813, 0.3266, 0.8895, 0.3266, 0.8895, 0.3348, 0.873, 0.31, 0.8813, 0.31, 0.8813, 0.3183, 0.873, 0.3183, 0.8813, 0.3183, 0.8813, 0.3266, 0.873, 0.3266, 0.8813, 0.3266, 0.8813, 0.3348, 0.8641, 0.3183, 0.873, 0.3183, 0.873, 0.3266, 0.34, 0.31, 0.34, 0.7067, 0.3216, 0.7067, 0.8978, 0.3679, 0.8978, 0.3596, 0.9061, 0.3596, 0.8978, 0.5001, 0.8978, 0.4918, 0.9061, 0.4918, 0.3583, 0.31, 0.3767, 0.31, 0.3766, 0.7067, 0.873, 0.31, 0.8666, 0.3119, 0.8641, 0.31, 0.8666, 0.3119, 0.8641, 0.3183, 0.8641, 0.31, 0.873, 0.3183, 0.8712, 0.3119, 0.873, 0.31, 0.8666, 0.3165, 0.873, 0.3183, 0.8641, 0.3183, 0.8895, 0.31, 0.8829, 0.3116, 0.8813, 0.31, 0.8829, 0.3116, 0.8813, 0.3183, 0.8813, 0.31, 0.8895, 0.3183, 0.8879, 0.3116, 0.8895, 0.31, 0.8813, 0.3183, 0.8879, 0.3167, 0.8895, 0.3183, 0.9286, 0.4854, 0.9309, 0.4836, 0.9309, 0.4918, 0.8722, 0.333, 0.873, 0.3266, 0.873, 0.3348, 0.873, 0.3266, 0.867, 0.3278, 0.8641, 0.3266, 0.867, 0.333, 0.873, 0.3348, 0.8641, 0.3348, 0.9309, 0.3348, 0.9309, 0.3431, 0.9226, 0.3431, 0.9226, 0.3348, 0.9226, 0.3431, 0.9143, 0.3431, 0.9143, 0.3348, 0.9143, 0.3431, 0.9061, 0.3431, 0.9143, 0.3183, 0.9143, 0.3266, 0.9061, 0.3266, 0.9143, 0.3266, 0.9143, 0.3348, 0.9061, 0.3348, 0.9226, 0.31, 0.9226, 0.3183, 0.9143, 0.3183, 0.9226, 0.3183, 0.9226, 0.3266, 0.9143, 0.3266, 0.9226, 0.3266, 0.9226, 0.3348, 0.9143, 0.3348, 0.9309, 0.3183, 0.9309, 0.3266, 0.9226, 0.3266, 0.395, 0.31, 0.395, 0.7067, 0.3766, 0.7067, 0.8978, 0.4505, 0.8978, 0.4588, 0.8895, 0.4588, 0.9061, 0.4588, 0.8978, 0.4588, 0.8978, 0.4505, 0.56, 0.31, 0.5783, 0.31, 0.5783, 0.7067, 0.929, 0.3119, 0.9226, 0.31, 0.9309, 0.31, 0.929, 0.3119, 0.9309, 0.3183, 0.929, 0.3165, 0.9244, 0.3119, 0.9226, 0.3183, 0.9226, 0.31, 0.929, 0.3165, 0.9226, 0.3183, 0.9244, 0.3165, 0.9127, 0.3116, 0.9061, 0.31, 0.9143, 0.31, 0.9127, 0.3116, 0.9143, 0.3183, 0.9127, 0.3167, 0.9077, 0.3116, 0.9061, 0.3183, 0.9061, 0.31, 0.9077, 0.3167, 0.9143, 0.3183, 0.9061, 0.3183, 0.9309, 0.4588, 0.9309, 0.4671, 0.9286, 0.4652, 0.9234, 0.333, 0.9226, 0.3266, 0.9234, 0.3278, 0.9286, 0.3278, 0.9226, 0.3266, 0.9309, 0.3266, 0.9286, 0.333, 0.9226, 0.3348, 0.9234, 0.333, 0.8641, 0.3514, 0.8641, 0.3431, 0.873, 0.3431, 0.873, 0.3514, 0.873, 0.3431, 0.8813, 0.3431, 0.8813, 0.3514, 0.8813, 0.3431, 0.8895, 0.3431, 0.8813, 0.3679, 0.8813, 0.3596, 0.8895, 0.3596, 0.8813, 0.3596, 0.8813, 0.3514, 0.8895, 0.3514, 0.873, 0.3762, 0.873, 0.3679, 0.8813, 0.3679, 0.873, 0.3679, 0.873, 0.3596, 0.8813, 0.3596, 0.873, 0.3596, 0.873, 0.3514, 0.8813, 0.3514, 0.8641, 0.3679, 0.8641, 0.3596, 0.873, 0.3596, 0.4133, 0.31, 0.4317, 0.31, 0.4316, 0.7067, 0.8895, 0.3596, 0.8978, 0.3596, 0.8978, 0.3679, 0.9309, 0.3266, 0.9309, 0.3348, 0.9286, 0.333, 0.7471, 0.31, 0.7471, 0.7067, 0.7304, 0.7067, 0.8666, 0.3743, 0.873, 0.3762, 0.8641, 0.3762, 0.8666, 0.3743, 0.8641, 0.3679, 0.8666, 0.3697, 0.8712, 0.3743, 0.873, 0.3679, 0.873, 0.3762, 0.8666, 0.3697, 0.873, 0.3679, 0.8712, 0.3697, 0.8829, 0.3746, 0.8895, 0.3762, 0.8813, 0.3762, 0.8829, 0.3746, 0.8813, 0.3679, 0.8829, 0.3695, 0.8879, 0.3746, 0.8895, 0.3679, 0.8895, 0.3762, 0.8879, 0.3695, 0.8813, 0.3679, 0.8895, 0.3679, 0.8641, 0.4918, 0.8641, 0.4836, 0.867, 0.4854, 0.8722, 0.3532, 0.873, 0.3596, 0.8722, 0.3584, 0.867, 0.3584, 0.873, 0.3596, 0.8641, 0.3596, 0.867, 0.3532, 0.873, 0.3514, 0.8722, 0.3532, 0.9309, 0.3514, 0.9226, 0.3514, 0.9226, 0.3431, 0.9226, 0.3514, 0.9143, 0.3514, 0.9143, 0.3431, 0.9143, 0.3514, 0.9061, 0.3514, 0.9061, 0.3431, 0.9143, 0.3679, 0.9061, 0.3679, 0.9061, 0.3596, 0.9143, 0.3596, 0.9061, 0.3596, 0.9061, 0.3514, 0.9226, 0.3762, 0.9143, 0.3762, 0.9143, 0.3679, 0.9226, 0.3679, 0.9143, 0.3679, 0.9143, 0.3596, 0.9226, 0.3596, 0.9143, 0.3596, 0.9143, 0.3514, 0.9309, 0.3679, 0.9226, 0.3679, 0.9226, 0.3596, 0.7471, 0.31, 0.7638, 0.31, 0.7638, 0.7067, 0.8895, 0.3762, 0.8895, 0.3679, 0.8978, 0.3679, 0.9061, 0.3762, 0.8978, 0.3762, 0.8978, 0.3679, 0.1717, 0.31, 0.1716, 0.7067, 0.1528, 0.7067, 0.9226, 0.3762, 0.929, 0.3743, 0.9309, 0.3762, 0.929, 0.3743, 0.9309, 0.3679, 0.9309, 0.3762, 0.9226, 0.3679, 0.9244, 0.3743, 0.9226, 0.3762, 0.929, 0.3697, 0.9226, 0.3679, 0.9309, 0.3679, 0.9061, 0.3762, 0.9127, 0.3746, 0.9143, 0.3762, 0.9127, 0.3746, 0.9143, 0.3679, 0.9143, 0.3762, 0.9061, 0.3679, 0.9077, 0.3746, 0.9061, 0.3762, 0.9143, 0.3679, 0.9077, 0.3695, 0.9061, 0.3679, 0.8641, 0.3596, 0.8641, 0.3514, 0.867, 0.3532, 0.9234, 0.3532, 0.9226, 0.3596, 0.9226, 0.3514, 0.9226, 0.3596, 0.9286, 0.3584, 0.9309, 0.3596, 0.9286, 0.3532, 0.9226, 0.3514, 0.9309, 0.3514, 0.9309, 0.4671, 0.9309, 0.4753, 0.9226, 0.4753, 0.9226, 0.4671, 0.9226, 0.4753, 0.9143, 0.4753, 0.9143, 0.4671, 0.9143, 0.4753, 0.9061, 0.4753, 0.9143, 0.4505, 0.9143, 0.4588, 0.9061, 0.4588, 0.9143, 0.4588, 0.9143, 0.4671, 0.9061, 0.4671, 0.9226, 0.4423, 0.9226, 0.4505, 0.9143, 0.4505, 0.9226, 0.4505, 0.9226, 0.4588, 0.9143, 0.4588, 0.9226, 0.4588, 0.9226, 0.4671, 0.9143, 0.4671, 0.9309, 0.4505, 0.9309, 0.4588, 0.9226, 0.4588, 0.03999, 0.31, 0.03996, 0.7067, 0.02116, 0.7067, 0.8895, 0.31, 0.8978, 0.31, 0.8978, 0.3183, 0.9061, 0.4423, 0.9061, 0.4505, 0.8978, 0.4505, 0.0588, 0.31, 0.0776, 0.31, 0.07758, 0.7067, 0.929, 0.4441, 0.9226, 0.4423, 0.9309, 0.4423, 0.929, 0.4441, 0.9309, 0.4505, 0.929, 0.4487, 0.9244, 0.4441, 0.9226, 0.4505, 0.9226, 0.4423, 0.929, 0.4487, 0.9226, 0.4505, 0.9244, 0.4487, 0.9127, 0.4439, 0.9061, 0.4423, 0.9143, 0.4423, 0.9127, 0.4439, 0.9143, 0.4505, 0.9127, 0.4489, 0.9077, 0.4439, 0.9061, 0.4505, 0.9061, 0.4423, 0.9077, 0.4489, 0.9143, 0.4505, 0.9061, 0.4505, 0.867, 0.4652, 0.8641, 0.4671, 0.8641, 0.4588, 0.9234, 0.4652, 0.9226, 0.4588, 0.9234, 0.46, 0.9286, 0.46, 0.9226, 0.4588, 0.9309, 0.4588, 0.9286, 0.4652, 0.9226, 0.4671, 0.9234, 0.4652, 0.8641, 0.4671, 0.873, 0.4671, 0.873, 0.4753, 0.873, 0.4671, 0.8813, 0.4671, 0.8813, 0.4753, 0.8813, 0.4671, 0.8895, 0.4671, 0.8895, 0.4753, 0.8813, 0.4505, 0.8895, 0.4505, 0.8895, 0.4588, 0.8813, 0.4588, 0.8895, 0.4588, 0.8895, 0.4671, 0.873, 0.4423, 0.8813, 0.4423, 0.8813, 0.4505, 0.873, 0.4505, 0.8813, 0.4505, 0.8813, 0.4588, 0.873, 0.4588, 0.8813, 0.4588, 0.8813, 0.4671, 0.8641, 0.4505, 0.873, 0.4505, 0.873, 0.4588, 0.09641, 0.31, 0.09639, 0.7067, 0.07758, 0.7067, 0.9061, 0.3266, 0.8978, 0.3266, 0.8978, 0.3183, 0.8895, 0.4423, 0.8978, 0.4423, 0.8978, 0.4505, 0.8641, 0.3762, 0.9309, 0.4423, 0.9309, 0.3762, 0.1152, 0.31, 0.134, 0.31, 0.134, 0.7067, 0.873, 0.4423, 0.8666, 0.4441, 0.8641, 0.4423, 0.8666, 0.4441, 0.8641, 0.4505, 0.8641, 0.4423, 0.873, 0.4505, 0.8712, 0.4441, 0.873, 0.4423, 0.8666, 0.4487, 0.873, 0.4505, 0.8641, 0.4505, 0.8895, 0.4423, 0.8829, 0.4439, 0.8813, 0.4423, 0.8829, 0.4439, 0.8813, 0.4505, 0.8813, 0.4423, 0.8895, 0.4505, 0.8879, 0.4439, 0.8895, 0.4423, 0.8813, 0.4505, 0.8879, 0.4489, 0.8895, 0.4505, 0.867, 0.333, 0.8641, 0.3348, 0.8641, 0.3266, 0.8722, 0.4652, 0.873, 0.4588, 0.873, 0.4671, 0.873, 0.4588, 0.867, 0.46, 0.8641, 0.4588, 0.867, 0.4652, 0.873, 0.4671, 0.8641, 0.4671, 0.9309, 0.4836, 0.9226, 0.4836, 0.9226, 0.4753, 0.9226, 0.4836, 0.9143, 0.4836, 0.9143, 0.4753, 0.9143, 0.4836, 0.9061, 0.4836, 0.9061, 0.4753, 0.9143, 0.5001, 0.9061, 0.5001, 0.9061, 0.4918, 0.9143, 0.4918, 0.9061, 0.4918, 0.9061, 0.4836, 0.9226, 0.5084, 0.9143, 0.5084, 0.9143, 0.5001, 0.9226, 0.5001, 0.9143, 0.5001, 0.9143, 0.4918, 0.9226, 0.4918, 0.9143, 0.4918, 0.9143, 0.4836, 0.9309, 0.5001, 0.9226, 0.5001, 0.9226, 0.4918, 0.1528, 0.31, 0.1528, 0.7067, 0.134, 0.7067, 0.9061, 0.31, 0.9061, 0.3183, 0.8978, 0.3183, 0.9061, 0.5084, 0.8978, 0.5084, 0.8978, 0.5001, 0.6969, 0.31, 0.7137, 0.31, 0.7136, 0.7067, 0.9226, 0.5084, 0.929, 0.5066, 0.9309, 0.5084, 0.929, 0.5066, 0.9309, 0.5001, 0.9309, 0.5084, 0.9226, 0.5001, 0.9244, 0.5066, 0.9226, 0.5084, 0.929, 0.5019, 0.9226, 0.5001, 0.9309, 0.5001, 0.9061, 0.5084, 0.9127, 0.5068, 0.9143, 0.5084, 0.9127, 0.5068, 0.9143, 0.5001, 0.9143, 0.5084, 0.9061, 0.5001, 0.9077, 0.5068, 0.9061, 0.5084, 0.9143, 0.5001, 0.9077, 0.5017, 0.9061, 0.5001, 0.9286, 0.3532, 0.9309, 0.3514, 0.9309, 0.3596, 0.9234, 0.4854, 0.9226, 0.4918, 0.9226, 0.4836, 0.9226, 0.4918, 0.9286, 0.4907, 0.9309, 0.4918, 0.9286, 0.4854, 0.9226, 0.4836, 0.9309, 0.4836, 0.8641, 0.4836, 0.8641, 0.4753, 0.873, 0.4753, 0.873, 0.4836, 0.873, 0.4753, 0.8813, 0.4753, 0.8813, 0.4836, 0.8813, 0.4753, 0.8895, 0.4753, 0.9309, 0.5084, 0.997, 0.4423, 0.9309, 0.4423, 0.9309, 0.4423, 0.997, 0.3762, 0.9309, 0.3762, 0.9309, 0.31, 0.997, 0.3762, 0.997, 0.31, 0.9309, 0.5745, 0.997, 0.6406, 0.997, 0.5745, 0.8813, 0.5001, 0.8813, 0.4918, 0.8895, 0.4918, 0.8813, 0.4918, 0.8813, 0.4836, 0.8895, 0.4836, 0.873, 0.5084, 0.873, 0.5001, 0.8813, 0.5001, 0.873, 0.5001, 0.873, 0.4918, 0.8813, 0.4918, 0.873, 0.4918, 0.873, 0.4836, 0.8813, 0.4836, 0.8641, 0.5001, 0.8641, 0.4918, 0.873, 0.4918, 0.5417, 0.31, 0.56, 0.31, 0.56, 0.7067, 0.8978, 0.3183, 0.8978, 0.3266, 0.8895, 0.3266, 0.8895, 0.5084, 0.8895, 0.5001, 0.8978, 0.5001, 0.4867, 0.31, 0.4866, 0.7067, 0.4683, 0.7067, 0.8666, 0.5066, 0.873, 0.5084, 0.8641, 0.5084, 0.8666, 0.5066, 0.8641, 0.5001, 0.8666, 0.5019, 0.8712, 0.5066, 0.873, 0.5001, 0.873, 0.5084, 0.8666, 0.5019, 0.873, 0.5001, 0.8712, 0.5019, 0.8829, 0.5068, 0.8895, 0.5084, 0.8813, 0.5084, 0.8829, 0.5068, 0.8813, 0.5001, 0.8829, 0.5017, 0.8879, 0.5068, 0.8895, 0.5001, 0.8895, 0.5084, 0.8879, 0.5017, 0.8813, 0.5001, 0.8895, 0.5001, 0.8641, 0.3348, 0.873, 0.3431, 0.8641, 0.3431, 0.8722, 0.4854, 0.873, 0.4918, 0.8722, 0.4907, 0.867, 0.4907, 0.873, 0.4918, 0.8641, 0.4918, 0.867, 0.4854, 0.873, 0.4836, 0.8722, 0.4854, 0.9309, 0.6406, 0.8641, 0.7067, 0.8641, 0.6406, 0.9309, 0.5745, 0.8641, 0.6406, 0.8641, 0.5745, 0.997, 0.5745, 0.9309, 0.5084, 0.997, 0.5084, 0.997, 0.7067, 0.9309, 0.6406, 0.997, 0.6406, 0.7805, 0.31, 0.7972, 0.31, 0.7972, 0.7067, 0.814, 0.31, 0.8139, 0.7067, 0.7972, 0.7067, 0.8474, 0.31, 0.8474, 0.7067, 0.8307, 0.7067, 0.8474, 0.31, 0.8641, 0.31, 0.8641, 0.7067, 0.3033, 0.31, 0.3033, 0.7067, 0.2845, 0.7067, 0.2657, 0.31, 0.2845, 0.31, 0.2845, 0.7067, 0.814, 0.31, 0.8307, 0.31, 0.8307, 0.7067, 0.2657, 0.31, 0.2657, 0.7067, 0.2469, 0.7067, 0.2281, 0.31, 0.2469, 0.31, 0.2469, 0.7067, 0.2093, 0.31, 0.2281, 0.31, 0.2281, 0.7067, 0.2093, 0.31, 0.2092, 0.7067, 0.1904, 0.7067, 0.1905, 0.31, 0.1904, 0.7067, 0.1716, 0.7067, 0.002368, 0.31, 0.02118, 0.31, 0.02116, 0.7067, 0.6802, 0.31, 0.6802, 0.7067, 0.6635, 0.7067, 0.6468, 0.31, 0.6635, 0.31, 0.6635, 0.7067, 0.6468, 0.31, 0.6468, 0.7067, 0.6301, 0.7067, 0.505, 0.31, 0.5233, 0.31, 0.5233, 0.7067, 0.8829, 0.3746, 0.8879, 0.3695, 0.8879, 0.3746, 0.5233, 0.7067, 0.5233, 0.31, 0.5417, 0.31, 0.6301, 0.31, 0.6301, 0.7067, 0.6133, 0.7067, 0.6134, 0.31, 0.6133, 0.7067, 0.5966, 0.7067, 0.3033, 0.31, 0.3217, 0.31, 0.3216, 0.7067, 0.45, 0.31, 0.45, 0.7067, 0.4316, 0.7067, 0.34, 0.31, 0.3583, 0.31, 0.3583, 0.7067, 0.5783, 0.31, 0.5967, 0.31, 0.5966, 0.7067, 0.8641, 0.5084, 0.9309, 0.5745, 0.8641, 0.5745, 0.8895, 0.4918, 0.8895, 0.4836, 0.8978, 0.4836, 0.395, 0.31, 0.4133, 0.31, 0.4133, 0.7067, 0.8895, 0.4836, 0.8895, 0.4753, 0.8978, 0.4753, 0.9061, 0.4918, 0.8978, 0.4918, 0.8978, 0.4836, 0.7137, 0.31, 0.7304, 0.31, 0.7304, 0.7067, 0.9061, 0.4836, 0.8978, 0.4836, 0.8978, 0.4753, 0.8895, 0.4588, 0.8978, 0.4588, 0.8978, 0.4671, 0.09641, 0.31, 0.1152, 0.31, 0.1152, 0.7067, 0.8895, 0.4671, 0.8978, 0.4671, 0.8978, 0.4753, 0.9061, 0.4588, 0.9061, 0.4671, 0.8978, 0.4671, 0.03999, 0.31, 0.0588, 0.31, 0.05877, 0.7067, 0.9061, 0.4671, 0.9061, 0.4753, 0.8978, 0.4753, 0.9061, 0.3596, 0.8978, 0.3596, 0.8978, 0.3514, 0.7638, 0.31, 0.7805, 0.31, 0.7805, 0.7067, 0.9061, 0.3514, 0.8978, 0.3514, 0.8978, 0.3431, 0.8895, 0.3596, 0.8895, 0.3514, 0.8978, 0.3514, 0.6969, 0.31, 0.6969, 0.7067, 0.6802, 0.7067, 0.8895, 0.3514, 0.8895, 0.3431, 0.8978, 0.3431, 0.9061, 0.3266, 0.9061, 0.3348, 0.8978, 0.3348, 0.4683, 0.31, 0.4683, 0.7067, 0.45, 0.7067, 0.9061, 0.3348, 0.9061, 0.3431, 0.8978, 0.3431, 0.8895, 0.3266, 0.8978, 0.3266, 0.8978, 0.3348, 0.505, 0.31, 0.505, 0.7067, 0.4866, 0.7067, 0.8895, 0.4918, 0.8978, 0.4918, 0.8978, 0.5001, 0.8895, 0.3348, 0.8978, 0.3348, 0.8978, 0.3431])
me_cube.materials.append(mat_material)
me_cube.use_mirror_vertex_groups = False
me_cube.update()

# ---- objects
ob_cube = bpy.data.objects.new('Cube', me_cube)

# ---- transforms, parenting, visibility, modifiers, constraints
ob_cube.location = (0.0, 0.0, 3.72)
ob_cube.scale = (4.336, 4.336, 0.1022)
ob_cube.lock_rotations_4d = False
ob_cube.empty_display_type = 'ARROWS'
ob_cube.lineart.crease_threshold = 0.0

# ---- collection membership
col_collection.objects.link(ob_cube)

# ---- scene / render settings (as saved in the file)
scene.frame_start = 1; scene.frame_end = 250; scene.frame_set(1)
scene.render.engine = 'BLENDER_EEVEE_NEXT'
scene.cycles.sampling_pattern = 'TABULATED_SOBOL'
scene.cycles.use_light_tree = False
scene.view_settings.view_transform = 'Filmic'
bpy.context.view_layer.update()

# ---- added for rendering (the .blend has no active camera and no usable light): camera, sun
cam_auto = bpy.data.cameras.new('AutoCamera')
cam_auto.lens = 50.0
cam_auto.sensor_width = 36.0
cam_auto.clip_end = 1000.0
ob_auto_camera = bpy.data.objects.new('AutoCamera', cam_auto)
scene.collection.objects.link(ob_auto_camera)
ob_auto_camera.location = (12.5951, -15.1142, 6.8641)
ob_auto_camera.rotation_euler = (1.09748, -7.21219e-08, 0.694738)
scene.camera = ob_auto_camera
light_auto_sun = bpy.data.lights.new('AutoSun', 'SUN')
light_auto_sun.energy = 3.0
light_auto_sun.angle = 0.0523599
ob_auto_sun = bpy.data.objects.new('AutoSun', light_auto_sun)
scene.collection.objects.link(ob_auto_sun)
ob_auto_sun.rotation_euler = (0.872665, 0.174533, 0.523599)
bpy.context.view_layer.update()
